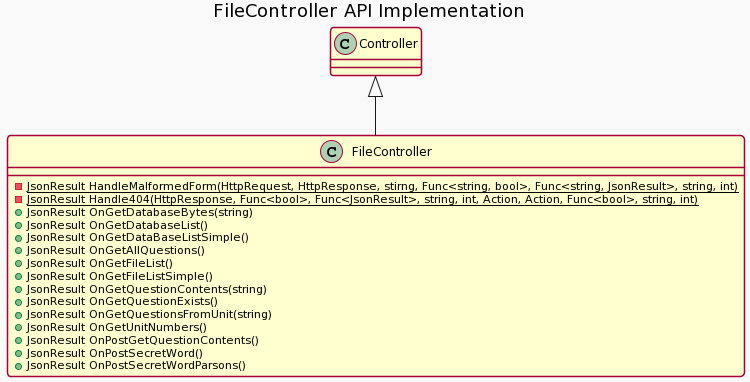

The diagram above was rendered by PlantUML. Its source (embedded in the PNG):
@startuml
!theme mars
skinparam component {
    FontColor<<transparent>> transparent
    BorderColor<<transparent>> transparent
    BackgroundColor<<transparent>> transparent
    FontSize<<transparent>> 0
}

title FileController API Implementation

class FileController extends Controller {
	- {static} JsonResult HandleMalformedForm(HttpRequest, HttpResponse, stirng, Func<string, bool>, Func<string, JsonResult>, string, int)
	- {static} JsonResult Handle404(HttpResponse, Func<bool>, Func<JsonResult>, string, int, Action, Action, Func<bool>, string, int)
	+ JsonResult OnGetDatabaseBytes(string)
	+ JsonResult OnGetDatabaseList()
	+ JsonResult OnGetDataBaseListSimple()
	+ JsonResult OnGetAllQuestions()
	+ JsonResult OnGetFileList()
	+ JsonResult OnGetFileListSimple()
	+ JsonResult OnGetQuestionContents(string)
	+ JsonResult OnGetQuestionExists()
	+ JsonResult OnGetQuestionsFromUnit(string)
	+ JsonResult OnGetUnitNumbers()
	+ JsonResult OnPostGetQuestionContents()
	+ JsonResult OnPostSecretWord()
	+ JsonResult OnPostSecretWordParsons()
}
@enduml